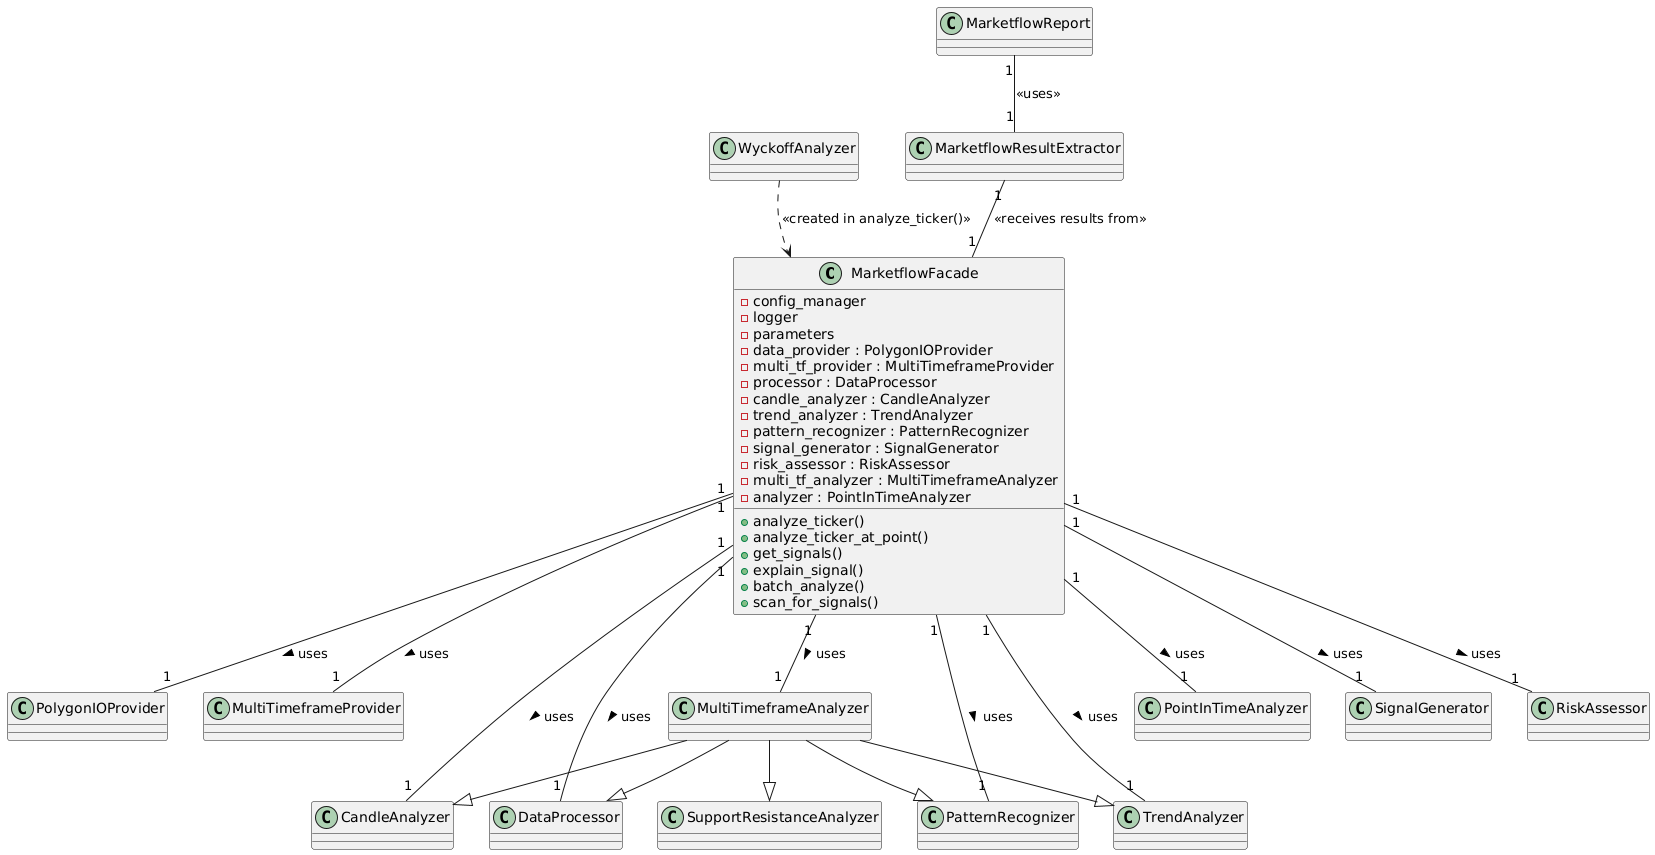

The diagram above was rendered by PlantUML. Its source (embedded in the PNG):
@startuml
class MarketflowFacade {
    - config_manager
    - logger
    - parameters
    - data_provider : PolygonIOProvider
    - multi_tf_provider : MultiTimeframeProvider
    - processor : DataProcessor
    - candle_analyzer : CandleAnalyzer
    - trend_analyzer : TrendAnalyzer
    - pattern_recognizer : PatternRecognizer
    - signal_generator : SignalGenerator
    - risk_assessor : RiskAssessor
    - multi_tf_analyzer : MultiTimeframeAnalyzer
    - analyzer : PointInTimeAnalyzer
    + analyze_ticker()
    + analyze_ticker_at_point()
    + get_signals()
    + explain_signal()
    + batch_analyze()
    + scan_for_signals()
}

class PolygonIOProvider
class MultiTimeframeProvider
class DataProcessor
class CandleAnalyzer
class TrendAnalyzer
class PatternRecognizer
class SupportResistanceAnalyzer
class WyckoffAnalyzer
class MultiTimeframeAnalyzer
class PointInTimeAnalyzer
class SignalGenerator
class RiskAssessor
class MarketflowResultExtractor
class MarketflowReport

MarketflowFacade "1" -- "1" PolygonIOProvider : uses >
MarketflowFacade "1" -- "1" MultiTimeframeProvider : uses >
MarketflowFacade "1" -- "1" DataProcessor : uses >
MarketflowFacade "1" -- "1" CandleAnalyzer : uses >
MarketflowFacade "1" -- "1" TrendAnalyzer : uses >
MarketflowFacade "1" -- "1" PatternRecognizer : uses >
MarketflowFacade "1" -- "1" SignalGenerator : uses >
MarketflowFacade "1" -- "1" RiskAssessor : uses >
MarketflowFacade "1" -- "1" MultiTimeframeAnalyzer : uses >
MarketflowFacade "1" -- "1" PointInTimeAnalyzer : uses >

MultiTimeframeAnalyzer --|> CandleAnalyzer
MultiTimeframeAnalyzer --|> TrendAnalyzer
MultiTimeframeAnalyzer --|> PatternRecognizer
MultiTimeframeAnalyzer --|> SupportResistanceAnalyzer
MultiTimeframeAnalyzer --|> DataProcessor

MarketflowReport "1" -- "1" MarketflowResultExtractor : <<uses>>
MarketflowResultExtractor "1" -- "1" MarketflowFacade : <<receives results from>>

WyckoffAnalyzer ..> MarketflowFacade : <<created in analyze_ticker()>>
@enduml